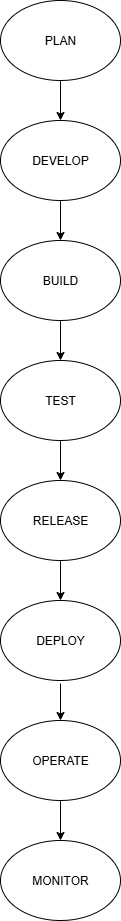

The diagram above was exported from draw.io. Its source (the exported page's mxGraphModel, read from the mxfile embedded in the PNG):
<mxGraphModel dx="895" dy="1638" grid="1" gridSize="10" guides="1" tooltips="1" connect="1" arrows="1" fold="1" page="1" pageScale="1" pageWidth="850" pageHeight="1100" math="0" shadow="0">
  <root>
    <mxCell id="0" />
    <mxCell id="1" parent="0" />
    <mxCell id="fV-K8veFWNCzhPxCGXA3-1" value="DEPLOY" style="ellipse;whiteSpace=wrap;html=1;" vertex="1" parent="1">
      <mxGeometry x="330" y="-490" width="120" height="80" as="geometry" />
    </mxCell>
    <mxCell id="fV-K8veFWNCzhPxCGXA3-2" value="PLAN" style="ellipse;whiteSpace=wrap;html=1;" vertex="1" parent="1">
      <mxGeometry x="330" y="-1090" width="120" height="80" as="geometry" />
    </mxCell>
    <mxCell id="fV-K8veFWNCzhPxCGXA3-3" value="DEVELOP" style="ellipse;whiteSpace=wrap;html=1;" vertex="1" parent="1">
      <mxGeometry x="330" y="-970" width="120" height="80" as="geometry" />
    </mxCell>
    <mxCell id="fV-K8veFWNCzhPxCGXA3-6" value="" style="endArrow=classic;html=1;rounded=0;exitX=0.5;exitY=1;exitDx=0;exitDy=0;" edge="1" parent="1" source="fV-K8veFWNCzhPxCGXA3-2">
      <mxGeometry width="50" height="50" relative="1" as="geometry">
        <mxPoint x="400" y="-1000" as="sourcePoint" />
        <mxPoint x="390" y="-970" as="targetPoint" />
      </mxGeometry>
    </mxCell>
    <mxCell id="fV-K8veFWNCzhPxCGXA3-7" value="BUILD" style="ellipse;whiteSpace=wrap;html=1;" vertex="1" parent="1">
      <mxGeometry x="330" y="-850" width="120" height="80" as="geometry" />
    </mxCell>
    <mxCell id="fV-K8veFWNCzhPxCGXA3-8" value="" style="endArrow=classic;html=1;rounded=0;exitX=0.5;exitY=1;exitDx=0;exitDy=0;" edge="1" parent="1" source="fV-K8veFWNCzhPxCGXA3-3">
      <mxGeometry width="50" height="50" relative="1" as="geometry">
        <mxPoint x="390" y="-860" as="sourcePoint" />
        <mxPoint x="390" y="-850" as="targetPoint" />
      </mxGeometry>
    </mxCell>
    <mxCell id="fV-K8veFWNCzhPxCGXA3-9" value="TEST" style="ellipse;whiteSpace=wrap;html=1;" vertex="1" parent="1">
      <mxGeometry x="330" y="-730" width="120" height="80" as="geometry" />
    </mxCell>
    <mxCell id="fV-K8veFWNCzhPxCGXA3-11" value="" style="endArrow=classic;html=1;rounded=0;" edge="1" parent="1">
      <mxGeometry width="50" height="50" relative="1" as="geometry">
        <mxPoint x="390" y="-770" as="sourcePoint" />
        <mxPoint x="390" y="-730" as="targetPoint" />
      </mxGeometry>
    </mxCell>
    <mxCell id="fV-K8veFWNCzhPxCGXA3-12" value="RELEASE" style="ellipse;whiteSpace=wrap;html=1;" vertex="1" parent="1">
      <mxGeometry x="330" y="-610" width="120" height="80" as="geometry" />
    </mxCell>
    <mxCell id="fV-K8veFWNCzhPxCGXA3-13" value="" style="endArrow=classic;html=1;rounded=0;exitX=0.5;exitY=1;exitDx=0;exitDy=0;" edge="1" parent="1" source="fV-K8veFWNCzhPxCGXA3-9">
      <mxGeometry width="50" height="50" relative="1" as="geometry">
        <mxPoint x="390" y="-640" as="sourcePoint" />
        <mxPoint x="390" y="-610" as="targetPoint" />
      </mxGeometry>
    </mxCell>
    <mxCell id="fV-K8veFWNCzhPxCGXA3-15" value="" style="endArrow=classic;html=1;rounded=0;exitX=0.5;exitY=1;exitDx=0;exitDy=0;" edge="1" parent="1" source="fV-K8veFWNCzhPxCGXA3-12">
      <mxGeometry width="50" height="50" relative="1" as="geometry">
        <mxPoint x="360" y="-470" as="sourcePoint" />
        <mxPoint x="390" y="-490" as="targetPoint" />
      </mxGeometry>
    </mxCell>
    <mxCell id="fV-K8veFWNCzhPxCGXA3-16" value="OPERATE" style="ellipse;whiteSpace=wrap;html=1;" vertex="1" parent="1">
      <mxGeometry x="330" y="-370" width="120" height="80" as="geometry" />
    </mxCell>
    <mxCell id="fV-K8veFWNCzhPxCGXA3-17" value="" style="endArrow=classic;html=1;rounded=0;" edge="1" parent="1">
      <mxGeometry width="50" height="50" relative="1" as="geometry">
        <mxPoint x="390" y="-407" as="sourcePoint" />
        <mxPoint x="390" y="-370" as="targetPoint" />
      </mxGeometry>
    </mxCell>
    <mxCell id="fV-K8veFWNCzhPxCGXA3-18" value="MONITOR" style="ellipse;whiteSpace=wrap;html=1;" vertex="1" parent="1">
      <mxGeometry x="330" y="-250" width="120" height="80" as="geometry" />
    </mxCell>
    <mxCell id="fV-K8veFWNCzhPxCGXA3-20" value="" style="endArrow=classic;html=1;rounded=0;exitX=0.5;exitY=1;exitDx=0;exitDy=0;" edge="1" parent="1" source="fV-K8veFWNCzhPxCGXA3-16">
      <mxGeometry width="50" height="50" relative="1" as="geometry">
        <mxPoint x="360" y="-240" as="sourcePoint" />
        <mxPoint x="390" y="-250" as="targetPoint" />
      </mxGeometry>
    </mxCell>
  </root>
</mxGraphModel>